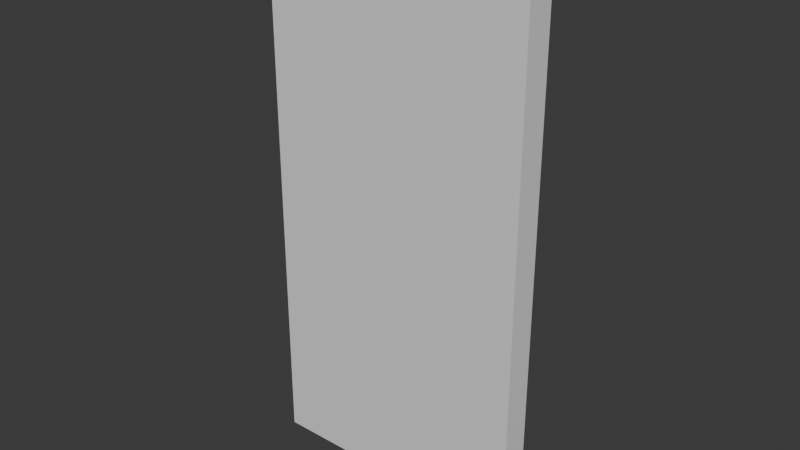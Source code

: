 # Source: phone-shell.blend  (saved by Blender 4.0.36; exported with 4.5.12 LTS)
import bpy
from mathutils import Matrix  # noqa: F401  (used for matrix-valued properties, if any)

bpy.ops.wm.read_factory_settings(use_empty=True)
scene = bpy.context.scene
scene.name = 'Scene'

# ---- collections
col_collection = bpy.data.collections.new('Collection'); scene.collection.children.link(col_collection)

# ---- materials (node trees are filled in below, after node groups)
mat_material = bpy.data.materials.new('Material')
mat_material.alpha_threshold = 0.0
mat_material.use_transparent_shadow = False
mat_material.roughness = 0.5
mat_material.line_color = (0.0, 0.0, 0.0, 1.0)

# ---- material node trees
mat_material.use_nodes = True; mat_material.node_tree.nodes.clear()
_N = mat_material.node_tree.nodes; _L = mat_material.node_tree.links
n0 = _N.new('ShaderNodeOutputMaterial'); n0.name = 'Material Output'; n0.location = (300, 300)
n1 = _N.new('ShaderNodeBsdfPrincipled'); n1.name = 'Principled BSDF'; n1.location = (10, 300)
n1.inputs[3].default_value = 1.45
_L.new(n1.outputs[0], n0.inputs[0])
n0.is_active_output = True

# ---- world
world_world = bpy.data.worlds.new('World'); scene.world = world_world
world_world.use_nodes = True; world_world.node_tree.nodes.clear()
_N = world_world.node_tree.nodes; _L = world_world.node_tree.links
n0 = _N.new('ShaderNodeOutputWorld'); n0.name = 'World Output'; n0.location = (300, 300)
n1 = _N.new('ShaderNodeBackground'); n1.name = 'Background'; n1.location = (10, 300)
n1.inputs[0].default_value = (0.05088, 0.05088, 0.05088, 1.0)
_L.new(n1.outputs[0], n0.inputs[0])
n0.is_active_output = True
world_world.color = (0.05088, 0.05088, 0.05088)
world_world.use_sun_shadow = False
world_world.sun_shadow_jitter_overblur = 0.0

# ---- meshes
me_iphone13shell = bpy.data.meshes.new('iPhone13shell')
me_iphone13shell.from_pydata([(36.0, 3.825, 73.5), (36.0, 3.825, -73.5), (36.0, -3.825, 73.5), (36.0, -3.825, -73.5), (-36.0, 3.825, 73.5), (-36.0, 3.825, -73.5), (-36.0, -3.825, 73.5), (-36.0, -3.825, -73.5), (-36.0, -3.825, 73.5), (-36.0, 3.825, 73.5), (36.0, -3.825, 73.5), (36.0, 3.825, 73.5)], [], [(3, 2, 6, 7), (7, 6, 4, 5), (5, 1, 3, 7), (1, 0, 2, 3), (5, 4, 0, 1), (11, 9, 8, 10)])
_uv = me_iphone13shell.uv_layers.new(name='UVMap')
_uv.uv.foreach_set('vector', [0.375, 0.75, 0.625, 0.75, 0.625, 1.0, 0.375, 1.0, 0.375, 0.0, 0.625, 0.0, 0.625, 0.25, 0.375, 0.25, 0.125, 0.5, 0.375, 0.5, 0.375, 0.75, 0.125, 0.75, 0.375, 0.5, 0.625, 0.5, 0.625, 0.75, 0.375, 0.75, 0.375, 0.25, 0.625, 0.25, 0.625, 0.5, 0.375, 0.5, 0.625, 0.5, 0.875, 0.5, 0.875, 0.75, 0.625, 0.75])
me_iphone13shell.materials.append(mat_material)
me_iphone13shell.use_mirror_vertex_groups = False
me_iphone13shell.update()

# ---- objects
ob_cube = bpy.data.objects.new('Cube', me_iphone13shell)

# ---- transforms, parenting, visibility, modifiers, constraints
ob_cube.location = (0.0, 0.0, 0.0)
ob_cube.lock_rotations_4d = False
ob_cube.empty_display_type = 'ARROWS'
ob_cube.lineart.crease_threshold = 0.0

# ---- collection membership
col_collection.objects.link(ob_cube)

# ---- scene / render settings (as saved in the file)
scene.frame_start = 1; scene.frame_end = 250; scene.frame_set(1)
scene.render.engine = 'BLENDER_EEVEE_NEXT'
scene.cycles.sampling_pattern = 'TABULATED_SOBOL'
bpy.context.view_layer.update()

# ---- added for rendering (the .blend has no active camera and no usable light): camera, sun
cam_auto = bpy.data.cameras.new('AutoCamera')
cam_auto.lens = 50.0
cam_auto.sensor_width = 36.0
cam_auto.clip_end = 2660.77
ob_auto_camera = bpy.data.objects.new('AutoCamera', cam_auto)
scene.collection.objects.link(ob_auto_camera)
ob_auto_camera.location = (151.611, -181.934, 121.289)
ob_auto_camera.rotation_euler = (1.09748, -7.21219e-08, 0.694738)
scene.camera = ob_auto_camera
light_auto_sun = bpy.data.lights.new('AutoSun', 'SUN')
light_auto_sun.energy = 3.0
light_auto_sun.angle = 0.0523599
ob_auto_sun = bpy.data.objects.new('AutoSun', light_auto_sun)
scene.collection.objects.link(ob_auto_sun)
ob_auto_sun.rotation_euler = (0.872665, 0.174533, 0.523599)
bpy.context.view_layer.update()
